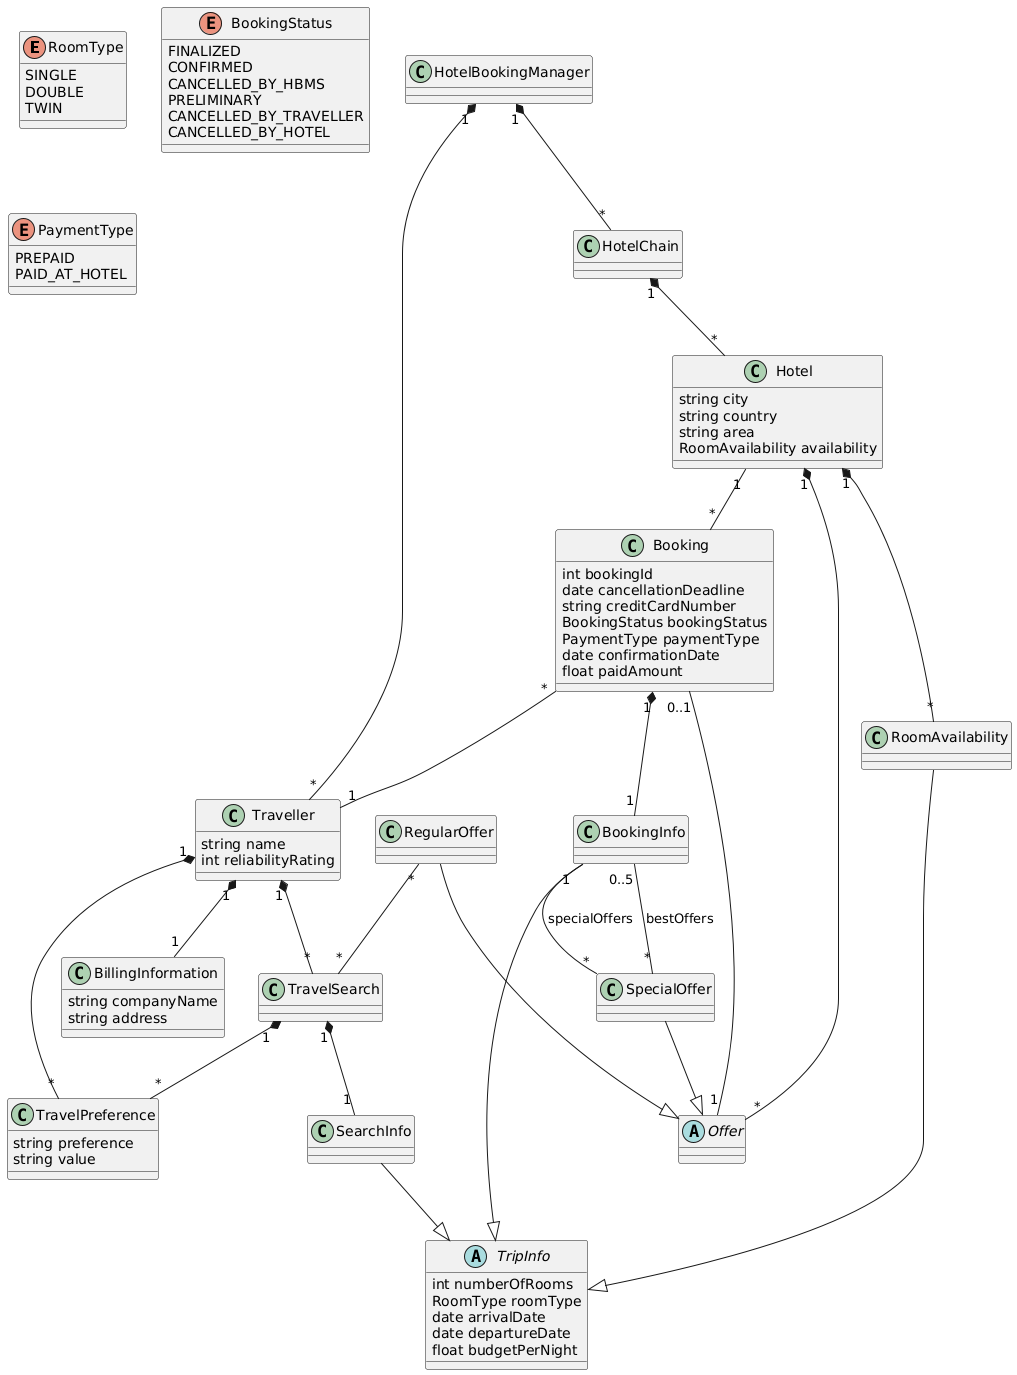

The diagram above was rendered by PlantUML. Its source (embedded in the PNG):
@startuml
enum RoomType { 
SINGLE
DOUBLE
TWIN 
}
enum BookingStatus { 
FINALIZED
CONFIRMED
CANCELLED_BY_HBMS
PRELIMINARY
CANCELLED_BY_TRAVELLER
CANCELLED_BY_HOTEL 
}
enum PaymentType { 
PREPAID
PAID_AT_HOTEL 
}


class HotelChain {}

class HotelBookingManager {}

class Traveller {
    string name
    int reliabilityRating
}

class BillingInformation {
    string companyName
    string address
}

class TravelPreference {
    string preference
    string value
}

class Hotel {
    string city
    string country
    string area
    RoomAvailability availability
}

abstract class Offer {}
class SpecialOffer {}
class RegularOffer {}

class TravelSearch {}

class SearchInfo {}

class RoomAvailability {}

abstract class TripInfo {
    int numberOfRooms
    RoomType roomType
    date arrivalDate
    date departureDate
    float budgetPerNight
}

class BookingInfo {}

class Booking {
    int bookingId
    date cancellationDeadline
    string creditCardNumber
    BookingStatus bookingStatus
    PaymentType paymentType
    date confirmationDate
    float paidAmount
}


SpecialOffer --|> Offer
RegularOffer --|> Offer
RoomAvailability --|> TripInfo
SearchInfo --|> TripInfo
BookingInfo --|> TripInfo


HotelChain "1" *-- "*" Hotel
HotelBookingManager "1" *-- "*" HotelChain
HotelBookingManager "1" *-- "*" Traveller

Hotel "1" *-- "*" Offer
Hotel "1" *-- "*" RoomAvailability

Traveller "1" *-- "*" TravelSearch
Traveller "1" *-- "*" TravelPreference
Traveller "1" *-- "1" BillingInformation

TravelSearch "1" *-- "1" SearchInfo
TravelSearch "1" *-- "*" TravelPreference

Booking "1" *-- "1" BookingInfo


RegularOffer "*" -- "*" TravelSearch

Hotel "1" -- "*" Booking
Booking "0..1" -- "1" Offer
Booking "*" -- "1" Traveller

SpecialOffer "*" -- "1" BookingInfo : specialOffers
BookingInfo "0..5" -- "*" SpecialOffer : bestOffers
@enduml